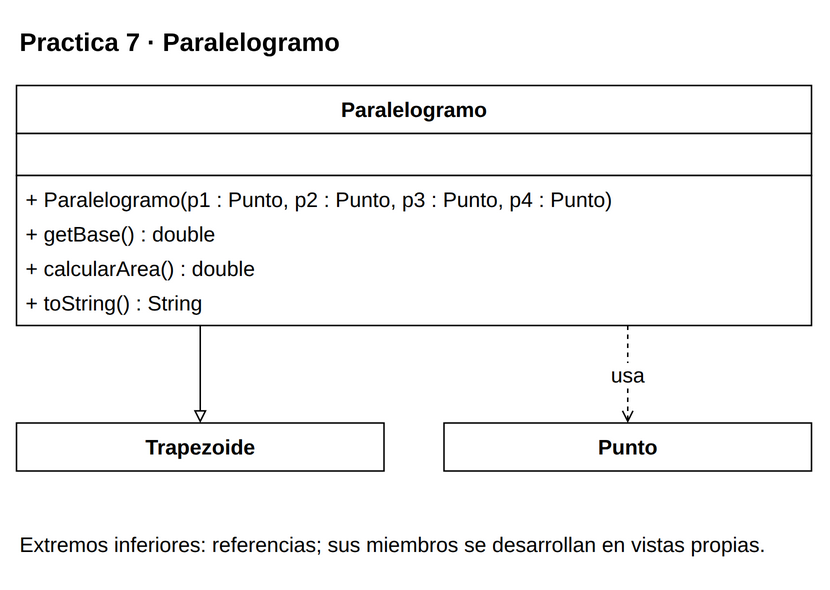

The diagram above was exported from draw.io. Its source (the exported page's mxGraphModel, read from the mxfile embedded in the PNG):
<mxGraphModel dx="1000" dy="1000" grid="1" gridSize="10" page="0" pageScale="1" pageWidth="816" pageHeight="1056" background="#FFFFFF" adaptiveColors="auto">
  <root>
    <mxCell id="0" />
    <mxCell id="1" parent="0" />
    <mxCell id="v1" value="&lt;b&gt;Practica 7 · Paralelogramo&lt;/b&gt;" style="text;html=1;whiteSpace=wrap;align=left;verticalAlign=middle;fontFamily=Liberation Sans;fontSize=17;fontColor=#000000;" vertex="1" parent="1">
      <mxGeometry x="20" y="8" width="530" height="35" as="geometry" />
    </mxCell>
    <mxCell id="c35" value="" style="group;" vertex="1" parent="1">
      <mxGeometry x="20" y="55" width="530" height="160" as="geometry" />
    </mxCell>
    <mxCell id="v2" value="" style="rounded=0;whiteSpace=wrap;html=1;fillColor=#FFFFFF;strokeColor=#000000;strokeWidth=1;" vertex="1" parent="c35">
      <mxGeometry x="0" y="0" width="530" height="32" as="geometry" />
    </mxCell>
    <mxCell id="v3" value="&lt;b&gt;Paralelogramo&lt;/b&gt;" style="text;html=1;whiteSpace=wrap;align=center;verticalAlign=middle;fontFamily=Liberation Sans;fontSize=14;fontColor=#000000;spacing=0;" vertex="1" parent="c35">
      <mxGeometry x="6" y="4" width="518" height="24" as="geometry" />
    </mxCell>
    <mxCell id="v4" value="" style="rounded=0;whiteSpace=wrap;html=1;fillColor=#FFFFFF;strokeColor=#000000;strokeWidth=1;" vertex="1" parent="c35">
      <mxGeometry x="0" y="32" width="530" height="28" as="geometry" />
    </mxCell>
    <mxCell id="v5" value="" style="text;html=1;whiteSpace=wrap;align=left;verticalAlign=middle;fontFamily=Liberation Sans;fontSize=14;fontColor=#000000;spacing=0;" vertex="1" parent="c35">
      <mxGeometry x="6" y="36" width="518" height="20" as="geometry" />
    </mxCell>
    <mxCell id="v6" value="" style="rounded=0;whiteSpace=wrap;html=1;fillColor=#FFFFFF;strokeColor=#000000;strokeWidth=1;" vertex="1" parent="c35">
      <mxGeometry x="0" y="60" width="530" height="100" as="geometry" />
    </mxCell>
    <mxCell id="v7" value="+ Paralelogramo(p1 : Punto, p2 : Punto, p3 : Punto, p4 : Punto)" style="text;html=1;whiteSpace=wrap;align=left;verticalAlign=middle;fontFamily=Liberation Sans;fontSize=14;fontColor=#000000;spacing=0;" vertex="1" parent="c35">
      <mxGeometry x="6" y="64" width="518" height="23" as="geometry" />
    </mxCell>
    <mxCell id="v8" value="+ getBase() : double" style="text;html=1;whiteSpace=wrap;align=left;verticalAlign=middle;fontFamily=Liberation Sans;fontSize=14;fontColor=#000000;spacing=0;" vertex="1" parent="c35">
      <mxGeometry x="6" y="87" width="518" height="23" as="geometry" />
    </mxCell>
    <mxCell id="v9" value="+ calcularArea() : double" style="text;html=1;whiteSpace=wrap;align=left;verticalAlign=middle;fontFamily=Liberation Sans;fontSize=14;fontColor=#000000;spacing=0;" vertex="1" parent="c35">
      <mxGeometry x="6" y="110" width="518" height="23" as="geometry" />
    </mxCell>
    <mxCell id="v10" value="+ toString() : String" style="text;html=1;whiteSpace=wrap;align=left;verticalAlign=middle;fontFamily=Liberation Sans;fontSize=14;fontColor=#000000;spacing=0;" vertex="1" parent="c35">
      <mxGeometry x="6" y="133" width="518" height="23" as="geometry" />
    </mxCell>
    <mxCell id="c33" value="" style="group;" vertex="1" parent="1">
      <mxGeometry x="20" y="280" width="245" height="32" as="geometry" />
    </mxCell>
    <mxCell id="v11" value="" style="rounded=0;whiteSpace=wrap;html=1;fillColor=#FFFFFF;strokeColor=#000000;strokeWidth=1;" vertex="1" parent="c33">
      <mxGeometry x="0" y="0" width="245" height="32" as="geometry" />
    </mxCell>
    <mxCell id="v12" value="&lt;b&gt;Trapezoide&lt;/b&gt;" style="text;html=1;whiteSpace=wrap;align=center;verticalAlign=middle;fontFamily=Liberation Sans;fontSize=14;fontColor=#000000;spacing=0;" vertex="1" parent="c33">
      <mxGeometry x="6" y="4" width="233" height="24" as="geometry" />
    </mxCell>
    <mxCell id="c37" value="" style="group;" vertex="1" parent="1">
      <mxGeometry x="305" y="280" width="245" height="32" as="geometry" />
    </mxCell>
    <mxCell id="v13" value="" style="rounded=0;whiteSpace=wrap;html=1;fillColor=#FFFFFF;strokeColor=#000000;strokeWidth=1;" vertex="1" parent="c37">
      <mxGeometry x="0" y="0" width="245" height="32" as="geometry" />
    </mxCell>
    <mxCell id="v14" value="&lt;b&gt;Punto&lt;/b&gt;" style="text;html=1;whiteSpace=wrap;align=center;verticalAlign=middle;fontFamily=Liberation Sans;fontSize=14;fontColor=#000000;spacing=0;" vertex="1" parent="c37">
      <mxGeometry x="6" y="4" width="233" height="24" as="geometry" />
    </mxCell>
    <mxCell id="e15" value="" style="edgeStyle=orthogonalEdgeStyle;rounded=0;html=1;strokeColor=#000000;strokeWidth=1;fontFamily=Liberation Sans;fontSize=14;labelBackgroundColor=#FFFFFF;labelWidth=245;whiteSpace=wrap;endArrow=block;endFill=0;exitX=0.23113207547169812;exitY=1;exitPerimeter=0;entryX=0.5;entryY=0;entryPerimeter=0;" edge="1" source="c35" target="c33" parent="1">
      <mxGeometry relative="1" as="geometry" />
    </mxCell>
    <mxCell id="e16" value="usa" style="edgeStyle=orthogonalEdgeStyle;rounded=0;html=1;strokeColor=#000000;strokeWidth=1;fontFamily=Liberation Sans;fontSize=14;labelBackgroundColor=#FFFFFF;labelWidth=245;whiteSpace=wrap;endArrow=open;endFill=0;dashed=1;exitX=0.7688679245283019;exitY=1;exitPerimeter=0;entryX=0.5;entryY=0;entryPerimeter=0;" edge="1" source="c35" target="c37" parent="1">
      <mxGeometry relative="1" as="geometry" />
    </mxCell>
    <mxCell id="v17" value="Extremos inferiores: referencias; sus miembros se desarrollan en vistas propias." style="text;html=1;whiteSpace=wrap;align=left;verticalAlign=middle;fontFamily=Liberation Sans;fontSize=14;fontColor=#000000;" vertex="1" parent="1">
      <mxGeometry x="20" y="342" width="530" height="38" as="geometry" />
    </mxCell>
  </root>
</mxGraphModel>